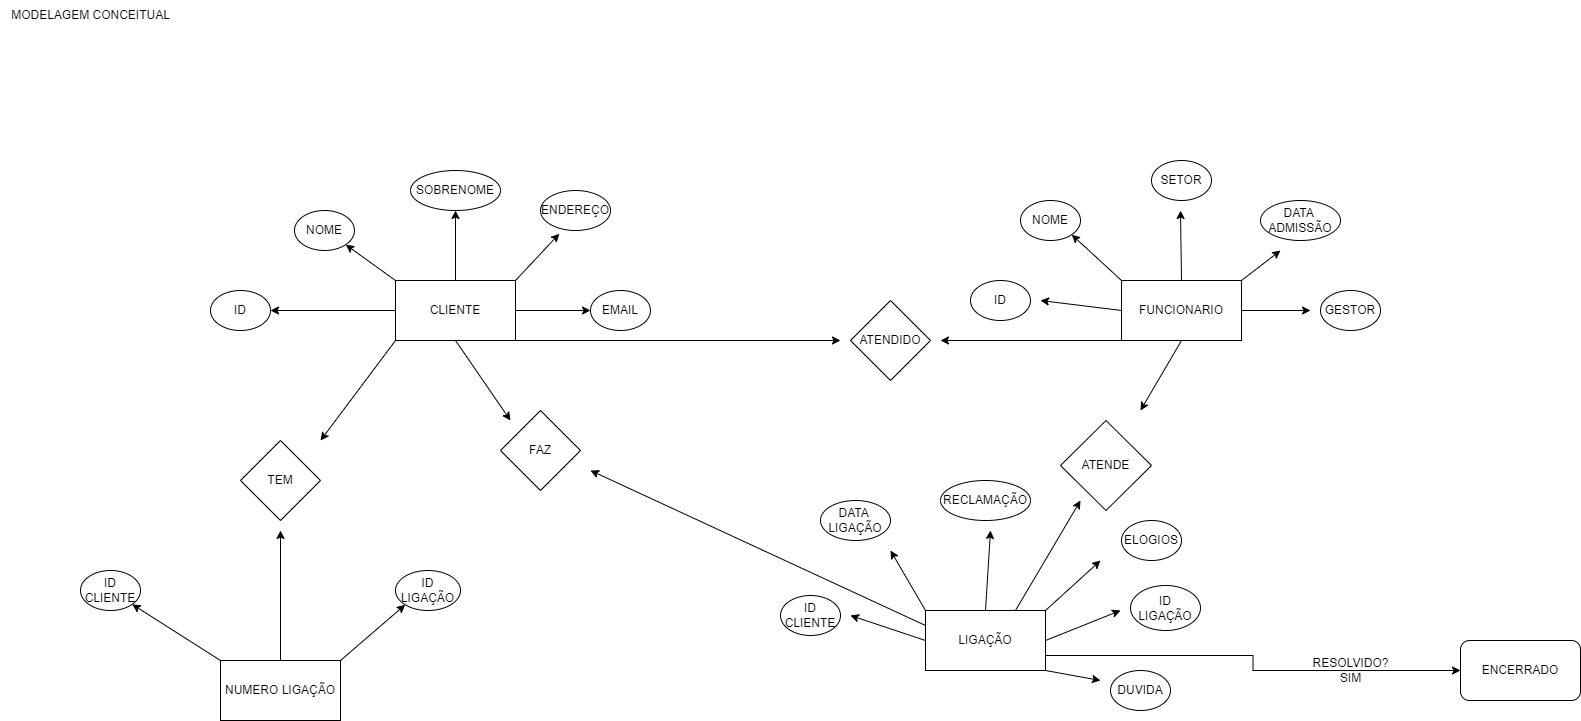

The diagram above was exported from draw.io. Its source (the exported page's mxGraphModel, read from the mxfile embedded in the PNG):
<mxGraphModel dx="614" dy="559" grid="1" gridSize="10" guides="1" tooltips="1" connect="1" arrows="1" fold="1" page="1" pageScale="1" pageWidth="827" pageHeight="1169" math="0" shadow="0">
  <root>
    <mxCell id="0" />
    <mxCell id="1" parent="0" />
    <mxCell id="rWz15ftrM_5fhh5FWb4E-1" value="MODELAGEM CONCEITUAL" style="text;html=1;align=center;verticalAlign=middle;resizable=0;points=[];autosize=1;strokeColor=none;fillColor=none;" vertex="1" parent="1">
      <mxGeometry x="60" width="180" height="30" as="geometry" />
    </mxCell>
    <mxCell id="rWz15ftrM_5fhh5FWb4E-10" value="" style="edgeStyle=none;rounded=0;orthogonalLoop=1;jettySize=auto;html=1;" edge="1" parent="1" source="rWz15ftrM_5fhh5FWb4E-2" target="rWz15ftrM_5fhh5FWb4E-6">
      <mxGeometry relative="1" as="geometry" />
    </mxCell>
    <mxCell id="rWz15ftrM_5fhh5FWb4E-11" style="edgeStyle=none;rounded=0;orthogonalLoop=1;jettySize=auto;html=1;exitX=0;exitY=0;exitDx=0;exitDy=0;entryX=1;entryY=1;entryDx=0;entryDy=0;" edge="1" parent="1" source="rWz15ftrM_5fhh5FWb4E-2" target="rWz15ftrM_5fhh5FWb4E-3">
      <mxGeometry relative="1" as="geometry" />
    </mxCell>
    <mxCell id="rWz15ftrM_5fhh5FWb4E-12" style="edgeStyle=none;rounded=0;orthogonalLoop=1;jettySize=auto;html=1;exitX=0;exitY=0.5;exitDx=0;exitDy=0;entryX=1;entryY=0.5;entryDx=0;entryDy=0;" edge="1" parent="1" source="rWz15ftrM_5fhh5FWb4E-2" target="rWz15ftrM_5fhh5FWb4E-7">
      <mxGeometry relative="1" as="geometry" />
    </mxCell>
    <mxCell id="rWz15ftrM_5fhh5FWb4E-13" style="edgeStyle=none;rounded=0;orthogonalLoop=1;jettySize=auto;html=1;exitX=1;exitY=0;exitDx=0;exitDy=0;entryX=0.269;entryY=1.08;entryDx=0;entryDy=0;entryPerimeter=0;" edge="1" parent="1" source="rWz15ftrM_5fhh5FWb4E-2" target="rWz15ftrM_5fhh5FWb4E-5">
      <mxGeometry relative="1" as="geometry" />
    </mxCell>
    <mxCell id="rWz15ftrM_5fhh5FWb4E-14" style="edgeStyle=none;rounded=0;orthogonalLoop=1;jettySize=auto;html=1;exitX=1;exitY=0.5;exitDx=0;exitDy=0;entryX=0;entryY=0.5;entryDx=0;entryDy=0;" edge="1" parent="1" source="rWz15ftrM_5fhh5FWb4E-2" target="rWz15ftrM_5fhh5FWb4E-9">
      <mxGeometry relative="1" as="geometry" />
    </mxCell>
    <mxCell id="rWz15ftrM_5fhh5FWb4E-18" style="edgeStyle=none;rounded=0;orthogonalLoop=1;jettySize=auto;html=1;exitX=1;exitY=1;exitDx=0;exitDy=0;" edge="1" parent="1" source="rWz15ftrM_5fhh5FWb4E-2">
      <mxGeometry relative="1" as="geometry">
        <mxPoint x="900" y="340" as="targetPoint" />
      </mxGeometry>
    </mxCell>
    <mxCell id="rWz15ftrM_5fhh5FWb4E-52" style="edgeStyle=none;rounded=0;orthogonalLoop=1;jettySize=auto;html=1;exitX=0;exitY=1;exitDx=0;exitDy=0;" edge="1" parent="1" source="rWz15ftrM_5fhh5FWb4E-2">
      <mxGeometry relative="1" as="geometry">
        <mxPoint x="380" y="440" as="targetPoint" />
      </mxGeometry>
    </mxCell>
    <mxCell id="rWz15ftrM_5fhh5FWb4E-54" style="edgeStyle=none;rounded=0;orthogonalLoop=1;jettySize=auto;html=1;exitX=0.5;exitY=1;exitDx=0;exitDy=0;" edge="1" parent="1" source="rWz15ftrM_5fhh5FWb4E-2">
      <mxGeometry relative="1" as="geometry">
        <mxPoint x="570" y="420" as="targetPoint" />
      </mxGeometry>
    </mxCell>
    <mxCell id="rWz15ftrM_5fhh5FWb4E-2" value="CLIENTE" style="rounded=0;whiteSpace=wrap;html=1;" vertex="1" parent="1">
      <mxGeometry x="455" y="280" width="120" height="60" as="geometry" />
    </mxCell>
    <mxCell id="rWz15ftrM_5fhh5FWb4E-3" value="NOME" style="ellipse;whiteSpace=wrap;html=1;" vertex="1" parent="1">
      <mxGeometry x="354" y="210" width="60" height="40" as="geometry" />
    </mxCell>
    <mxCell id="rWz15ftrM_5fhh5FWb4E-4" value="DATA&amp;nbsp;&lt;br&gt;LIGAÇÃO" style="ellipse;whiteSpace=wrap;html=1;" vertex="1" parent="1">
      <mxGeometry x="880" y="500" width="70" height="40" as="geometry" />
    </mxCell>
    <mxCell id="rWz15ftrM_5fhh5FWb4E-5" value="ENDEREÇO" style="ellipse;whiteSpace=wrap;html=1;" vertex="1" parent="1">
      <mxGeometry x="600" y="190" width="70" height="40" as="geometry" />
    </mxCell>
    <mxCell id="rWz15ftrM_5fhh5FWb4E-6" value="SOBRENOME" style="ellipse;whiteSpace=wrap;html=1;" vertex="1" parent="1">
      <mxGeometry x="470" y="170" width="90" height="40" as="geometry" />
    </mxCell>
    <mxCell id="rWz15ftrM_5fhh5FWb4E-7" value="ID" style="ellipse;whiteSpace=wrap;html=1;" vertex="1" parent="1">
      <mxGeometry x="270" y="290" width="60" height="40" as="geometry" />
    </mxCell>
    <mxCell id="rWz15ftrM_5fhh5FWb4E-8" value="NOME" style="ellipse;whiteSpace=wrap;html=1;" vertex="1" parent="1">
      <mxGeometry x="1080" y="200" width="60" height="40" as="geometry" />
    </mxCell>
    <mxCell id="rWz15ftrM_5fhh5FWb4E-9" value="EMAIL" style="ellipse;whiteSpace=wrap;html=1;" vertex="1" parent="1">
      <mxGeometry x="650" y="290" width="60" height="40" as="geometry" />
    </mxCell>
    <mxCell id="rWz15ftrM_5fhh5FWb4E-15" value="ATENDIDO" style="rhombus;whiteSpace=wrap;html=1;" vertex="1" parent="1">
      <mxGeometry x="910" y="300" width="80" height="80" as="geometry" />
    </mxCell>
    <mxCell id="rWz15ftrM_5fhh5FWb4E-17" style="rounded=0;orthogonalLoop=1;jettySize=auto;html=1;entryX=1;entryY=0.5;entryDx=0;entryDy=0;" edge="1" parent="1" source="rWz15ftrM_5fhh5FWb4E-9" target="rWz15ftrM_5fhh5FWb4E-9">
      <mxGeometry relative="1" as="geometry" />
    </mxCell>
    <mxCell id="rWz15ftrM_5fhh5FWb4E-26" style="edgeStyle=none;rounded=0;orthogonalLoop=1;jettySize=auto;html=1;exitX=0;exitY=1;exitDx=0;exitDy=0;" edge="1" parent="1" source="rWz15ftrM_5fhh5FWb4E-19">
      <mxGeometry relative="1" as="geometry">
        <mxPoint x="1000" y="340" as="targetPoint" />
      </mxGeometry>
    </mxCell>
    <mxCell id="rWz15ftrM_5fhh5FWb4E-27" style="edgeStyle=none;rounded=0;orthogonalLoop=1;jettySize=auto;html=1;exitX=0;exitY=0.5;exitDx=0;exitDy=0;" edge="1" parent="1" source="rWz15ftrM_5fhh5FWb4E-19">
      <mxGeometry relative="1" as="geometry">
        <mxPoint x="1100" y="300" as="targetPoint" />
      </mxGeometry>
    </mxCell>
    <mxCell id="rWz15ftrM_5fhh5FWb4E-28" style="edgeStyle=none;rounded=0;orthogonalLoop=1;jettySize=auto;html=1;exitX=0;exitY=0;exitDx=0;exitDy=0;entryX=1;entryY=1;entryDx=0;entryDy=0;" edge="1" parent="1" source="rWz15ftrM_5fhh5FWb4E-19" target="rWz15ftrM_5fhh5FWb4E-8">
      <mxGeometry relative="1" as="geometry" />
    </mxCell>
    <mxCell id="rWz15ftrM_5fhh5FWb4E-29" style="edgeStyle=none;rounded=0;orthogonalLoop=1;jettySize=auto;html=1;exitX=0.5;exitY=0;exitDx=0;exitDy=0;" edge="1" parent="1" source="rWz15ftrM_5fhh5FWb4E-19">
      <mxGeometry relative="1" as="geometry">
        <mxPoint x="1240" y="210" as="targetPoint" />
      </mxGeometry>
    </mxCell>
    <mxCell id="rWz15ftrM_5fhh5FWb4E-30" style="edgeStyle=none;rounded=0;orthogonalLoop=1;jettySize=auto;html=1;exitX=1;exitY=0;exitDx=0;exitDy=0;" edge="1" parent="1" source="rWz15ftrM_5fhh5FWb4E-19">
      <mxGeometry relative="1" as="geometry">
        <mxPoint x="1340" y="250" as="targetPoint" />
      </mxGeometry>
    </mxCell>
    <mxCell id="rWz15ftrM_5fhh5FWb4E-31" style="edgeStyle=none;rounded=0;orthogonalLoop=1;jettySize=auto;html=1;exitX=1;exitY=0.5;exitDx=0;exitDy=0;" edge="1" parent="1" source="rWz15ftrM_5fhh5FWb4E-19">
      <mxGeometry relative="1" as="geometry">
        <mxPoint x="1370" y="310" as="targetPoint" />
      </mxGeometry>
    </mxCell>
    <mxCell id="rWz15ftrM_5fhh5FWb4E-32" style="edgeStyle=none;rounded=0;orthogonalLoop=1;jettySize=auto;html=1;exitX=0.5;exitY=1;exitDx=0;exitDy=0;" edge="1" parent="1" source="rWz15ftrM_5fhh5FWb4E-19">
      <mxGeometry relative="1" as="geometry">
        <mxPoint x="1200" y="410" as="targetPoint" />
      </mxGeometry>
    </mxCell>
    <mxCell id="rWz15ftrM_5fhh5FWb4E-19" value="FUNCIONARIO" style="rounded=0;whiteSpace=wrap;html=1;" vertex="1" parent="1">
      <mxGeometry x="1181" y="280" width="120" height="60" as="geometry" />
    </mxCell>
    <mxCell id="rWz15ftrM_5fhh5FWb4E-20" value="SETOR" style="ellipse;whiteSpace=wrap;html=1;" vertex="1" parent="1">
      <mxGeometry x="1211" y="160" width="60" height="40" as="geometry" />
    </mxCell>
    <mxCell id="rWz15ftrM_5fhh5FWb4E-21" value="ID" style="ellipse;whiteSpace=wrap;html=1;" vertex="1" parent="1">
      <mxGeometry x="1030" y="280" width="60" height="40" as="geometry" />
    </mxCell>
    <mxCell id="rWz15ftrM_5fhh5FWb4E-22" value="DATA&amp;nbsp;&lt;br&gt;ADMISSÃO" style="ellipse;whiteSpace=wrap;html=1;" vertex="1" parent="1">
      <mxGeometry x="1320" y="200" width="80" height="40" as="geometry" />
    </mxCell>
    <mxCell id="rWz15ftrM_5fhh5FWb4E-24" value="GESTOR" style="ellipse;whiteSpace=wrap;html=1;" vertex="1" parent="1">
      <mxGeometry x="1380" y="290" width="60" height="40" as="geometry" />
    </mxCell>
    <mxCell id="rWz15ftrM_5fhh5FWb4E-25" value="ATENDE" style="rhombus;whiteSpace=wrap;html=1;" vertex="1" parent="1">
      <mxGeometry x="1120" y="420" width="91" height="90" as="geometry" />
    </mxCell>
    <mxCell id="rWz15ftrM_5fhh5FWb4E-40" style="edgeStyle=none;rounded=0;orthogonalLoop=1;jettySize=auto;html=1;exitX=0.75;exitY=0;exitDx=0;exitDy=0;" edge="1" parent="1" source="rWz15ftrM_5fhh5FWb4E-33">
      <mxGeometry relative="1" as="geometry">
        <mxPoint x="1140" y="500" as="targetPoint" />
      </mxGeometry>
    </mxCell>
    <mxCell id="rWz15ftrM_5fhh5FWb4E-41" style="edgeStyle=none;rounded=0;orthogonalLoop=1;jettySize=auto;html=1;exitX=1;exitY=0;exitDx=0;exitDy=0;" edge="1" parent="1" source="rWz15ftrM_5fhh5FWb4E-33">
      <mxGeometry relative="1" as="geometry">
        <mxPoint x="1160" y="560" as="targetPoint" />
      </mxGeometry>
    </mxCell>
    <mxCell id="rWz15ftrM_5fhh5FWb4E-42" style="edgeStyle=none;rounded=0;orthogonalLoop=1;jettySize=auto;html=1;exitX=1;exitY=0.5;exitDx=0;exitDy=0;" edge="1" parent="1" source="rWz15ftrM_5fhh5FWb4E-33">
      <mxGeometry relative="1" as="geometry">
        <mxPoint x="1180" y="610" as="targetPoint" />
      </mxGeometry>
    </mxCell>
    <mxCell id="rWz15ftrM_5fhh5FWb4E-43" style="edgeStyle=none;rounded=0;orthogonalLoop=1;jettySize=auto;html=1;exitX=1;exitY=1;exitDx=0;exitDy=0;" edge="1" parent="1" source="rWz15ftrM_5fhh5FWb4E-33">
      <mxGeometry relative="1" as="geometry">
        <mxPoint x="1160" y="680" as="targetPoint" />
      </mxGeometry>
    </mxCell>
    <mxCell id="rWz15ftrM_5fhh5FWb4E-44" style="edgeStyle=none;rounded=0;orthogonalLoop=1;jettySize=auto;html=1;exitX=0.5;exitY=0;exitDx=0;exitDy=0;" edge="1" parent="1" source="rWz15ftrM_5fhh5FWb4E-33">
      <mxGeometry relative="1" as="geometry">
        <mxPoint x="1050" y="530" as="targetPoint" />
      </mxGeometry>
    </mxCell>
    <mxCell id="rWz15ftrM_5fhh5FWb4E-45" style="edgeStyle=none;rounded=0;orthogonalLoop=1;jettySize=auto;html=1;exitX=0;exitY=0;exitDx=0;exitDy=0;" edge="1" parent="1" source="rWz15ftrM_5fhh5FWb4E-33">
      <mxGeometry relative="1" as="geometry">
        <mxPoint x="950" y="550" as="targetPoint" />
      </mxGeometry>
    </mxCell>
    <mxCell id="rWz15ftrM_5fhh5FWb4E-46" style="edgeStyle=none;rounded=0;orthogonalLoop=1;jettySize=auto;html=1;exitX=0;exitY=0.5;exitDx=0;exitDy=0;" edge="1" parent="1" source="rWz15ftrM_5fhh5FWb4E-33">
      <mxGeometry relative="1" as="geometry">
        <mxPoint x="910" y="615" as="targetPoint" />
      </mxGeometry>
    </mxCell>
    <mxCell id="rWz15ftrM_5fhh5FWb4E-49" style="edgeStyle=orthogonalEdgeStyle;rounded=0;orthogonalLoop=1;jettySize=auto;html=1;exitX=1;exitY=0.75;exitDx=0;exitDy=0;" edge="1" parent="1" source="rWz15ftrM_5fhh5FWb4E-33" target="rWz15ftrM_5fhh5FWb4E-48">
      <mxGeometry relative="1" as="geometry" />
    </mxCell>
    <mxCell id="rWz15ftrM_5fhh5FWb4E-56" style="edgeStyle=none;rounded=0;orthogonalLoop=1;jettySize=auto;html=1;exitX=0;exitY=0.25;exitDx=0;exitDy=0;" edge="1" parent="1" source="rWz15ftrM_5fhh5FWb4E-33">
      <mxGeometry relative="1" as="geometry">
        <mxPoint x="650" y="470" as="targetPoint" />
      </mxGeometry>
    </mxCell>
    <mxCell id="rWz15ftrM_5fhh5FWb4E-33" value="LIGAÇÃO" style="rounded=0;whiteSpace=wrap;html=1;" vertex="1" parent="1">
      <mxGeometry x="985" y="610" width="120" height="60" as="geometry" />
    </mxCell>
    <mxCell id="rWz15ftrM_5fhh5FWb4E-34" value="RECLAMAÇÃO" style="ellipse;whiteSpace=wrap;html=1;" vertex="1" parent="1">
      <mxGeometry x="1000" y="480" width="90" height="40" as="geometry" />
    </mxCell>
    <mxCell id="rWz15ftrM_5fhh5FWb4E-35" value="ID&lt;br&gt;CLIENTE" style="ellipse;whiteSpace=wrap;html=1;" vertex="1" parent="1">
      <mxGeometry x="840" y="595" width="60" height="40" as="geometry" />
    </mxCell>
    <mxCell id="rWz15ftrM_5fhh5FWb4E-36" value="ELOGIOS" style="ellipse;whiteSpace=wrap;html=1;" vertex="1" parent="1">
      <mxGeometry x="1181" y="520" width="60" height="40" as="geometry" />
    </mxCell>
    <mxCell id="rWz15ftrM_5fhh5FWb4E-37" value="ID LIGAÇÃO" style="ellipse;whiteSpace=wrap;html=1;" vertex="1" parent="1">
      <mxGeometry x="1190" y="585" width="70" height="45" as="geometry" />
    </mxCell>
    <mxCell id="rWz15ftrM_5fhh5FWb4E-38" value="DUVIDA" style="ellipse;whiteSpace=wrap;html=1;" vertex="1" parent="1">
      <mxGeometry x="1170" y="670" width="60" height="40" as="geometry" />
    </mxCell>
    <mxCell id="rWz15ftrM_5fhh5FWb4E-39" style="edgeStyle=none;rounded=0;orthogonalLoop=1;jettySize=auto;html=1;exitX=0;exitY=1;exitDx=0;exitDy=0;" edge="1" parent="1" source="rWz15ftrM_5fhh5FWb4E-25" target="rWz15ftrM_5fhh5FWb4E-25">
      <mxGeometry relative="1" as="geometry" />
    </mxCell>
    <mxCell id="rWz15ftrM_5fhh5FWb4E-48" value="ENCERRADO" style="rounded=1;whiteSpace=wrap;html=1;" vertex="1" parent="1">
      <mxGeometry x="1520" y="640" width="120" height="60" as="geometry" />
    </mxCell>
    <mxCell id="rWz15ftrM_5fhh5FWb4E-50" value="RESOLVIDO?&lt;br&gt;SIM" style="text;html=1;align=center;verticalAlign=middle;resizable=0;points=[];autosize=1;strokeColor=none;fillColor=none;" vertex="1" parent="1">
      <mxGeometry x="1360" y="650" width="100" height="40" as="geometry" />
    </mxCell>
    <mxCell id="rWz15ftrM_5fhh5FWb4E-53" value="TEM" style="rhombus;whiteSpace=wrap;html=1;" vertex="1" parent="1">
      <mxGeometry x="300" y="440" width="80" height="80" as="geometry" />
    </mxCell>
    <mxCell id="rWz15ftrM_5fhh5FWb4E-55" value="FAZ" style="rhombus;whiteSpace=wrap;html=1;" vertex="1" parent="1">
      <mxGeometry x="560" y="410" width="80" height="80" as="geometry" />
    </mxCell>
    <mxCell id="rWz15ftrM_5fhh5FWb4E-60" style="edgeStyle=none;rounded=0;orthogonalLoop=1;jettySize=auto;html=1;exitX=1;exitY=0;exitDx=0;exitDy=0;entryX=0;entryY=1;entryDx=0;entryDy=0;" edge="1" parent="1" source="rWz15ftrM_5fhh5FWb4E-57" target="rWz15ftrM_5fhh5FWb4E-59">
      <mxGeometry relative="1" as="geometry" />
    </mxCell>
    <mxCell id="rWz15ftrM_5fhh5FWb4E-61" style="edgeStyle=none;rounded=0;orthogonalLoop=1;jettySize=auto;html=1;exitX=0;exitY=0;exitDx=0;exitDy=0;" edge="1" parent="1" source="rWz15ftrM_5fhh5FWb4E-57" target="rWz15ftrM_5fhh5FWb4E-58">
      <mxGeometry relative="1" as="geometry" />
    </mxCell>
    <mxCell id="rWz15ftrM_5fhh5FWb4E-62" style="edgeStyle=none;rounded=0;orthogonalLoop=1;jettySize=auto;html=1;exitX=0.5;exitY=0;exitDx=0;exitDy=0;" edge="1" parent="1" source="rWz15ftrM_5fhh5FWb4E-57">
      <mxGeometry relative="1" as="geometry">
        <mxPoint x="340" y="530" as="targetPoint" />
      </mxGeometry>
    </mxCell>
    <mxCell id="rWz15ftrM_5fhh5FWb4E-57" value="NUMERO LIGAÇÃO" style="rounded=0;whiteSpace=wrap;html=1;" vertex="1" parent="1">
      <mxGeometry x="280" y="660" width="120" height="60" as="geometry" />
    </mxCell>
    <mxCell id="rWz15ftrM_5fhh5FWb4E-58" value="ID CLIENTE" style="ellipse;whiteSpace=wrap;html=1;" vertex="1" parent="1">
      <mxGeometry x="140" y="570" width="60" height="40" as="geometry" />
    </mxCell>
    <mxCell id="rWz15ftrM_5fhh5FWb4E-59" value="ID LIGAÇÃO" style="ellipse;whiteSpace=wrap;html=1;" vertex="1" parent="1">
      <mxGeometry x="455" y="570" width="65" height="40" as="geometry" />
    </mxCell>
  </root>
</mxGraphModel>